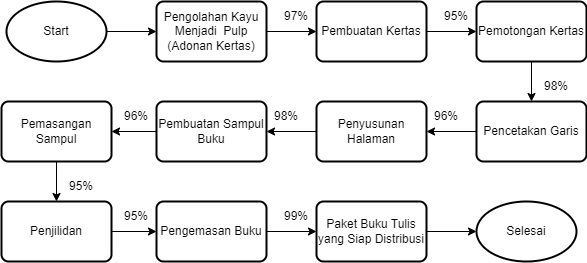

The diagram above was exported from draw.io. Its source (the exported page's mxGraphModel, read from the mxfile embedded in the PNG):
<mxGraphModel dx="767" dy="449" grid="1" gridSize="10" guides="1" tooltips="1" connect="1" arrows="1" fold="1" page="1" pageScale="1" pageWidth="850" pageHeight="1100" math="0" shadow="0">
  <root>
    <mxCell id="0" />
    <mxCell id="1" parent="0" />
    <mxCell id="-Ti0wh1XqU6cwh4t2Ok1-15" style="edgeStyle=orthogonalEdgeStyle;rounded=0;orthogonalLoop=1;jettySize=auto;html=1;" edge="1" parent="1" source="-Ti0wh1XqU6cwh4t2Ok1-2" target="-Ti0wh1XqU6cwh4t2Ok1-8">
      <mxGeometry relative="1" as="geometry" />
    </mxCell>
    <mxCell id="-Ti0wh1XqU6cwh4t2Ok1-2" value="Start" style="strokeWidth=2;html=1;shape=mxgraph.flowchart.start_1;whiteSpace=wrap;" vertex="1" parent="1">
      <mxGeometry x="50" y="140" width="100" height="60" as="geometry" />
    </mxCell>
    <mxCell id="-Ti0wh1XqU6cwh4t2Ok1-17" style="edgeStyle=orthogonalEdgeStyle;rounded=0;orthogonalLoop=1;jettySize=auto;html=1;" edge="1" parent="1" source="-Ti0wh1XqU6cwh4t2Ok1-3" target="-Ti0wh1XqU6cwh4t2Ok1-9">
      <mxGeometry relative="1" as="geometry" />
    </mxCell>
    <mxCell id="-Ti0wh1XqU6cwh4t2Ok1-3" value="Pembuatan Kertas" style="rounded=1;whiteSpace=wrap;html=1;absoluteArcSize=1;arcSize=14;strokeWidth=2;" vertex="1" parent="1">
      <mxGeometry x="360" y="140" width="110" height="60" as="geometry" />
    </mxCell>
    <mxCell id="-Ti0wh1XqU6cwh4t2Ok1-21" style="edgeStyle=orthogonalEdgeStyle;rounded=0;orthogonalLoop=1;jettySize=auto;html=1;" edge="1" parent="1" source="-Ti0wh1XqU6cwh4t2Ok1-4" target="-Ti0wh1XqU6cwh4t2Ok1-5">
      <mxGeometry relative="1" as="geometry" />
    </mxCell>
    <mxCell id="-Ti0wh1XqU6cwh4t2Ok1-4" value="Pembuatan Sampul Buku" style="rounded=1;whiteSpace=wrap;html=1;absoluteArcSize=1;arcSize=14;strokeWidth=2;" vertex="1" parent="1">
      <mxGeometry x="200" y="240" width="110" height="60" as="geometry" />
    </mxCell>
    <mxCell id="-Ti0wh1XqU6cwh4t2Ok1-22" style="edgeStyle=orthogonalEdgeStyle;rounded=0;orthogonalLoop=1;jettySize=auto;html=1;" edge="1" parent="1" source="-Ti0wh1XqU6cwh4t2Ok1-5" target="-Ti0wh1XqU6cwh4t2Ok1-12">
      <mxGeometry relative="1" as="geometry" />
    </mxCell>
    <mxCell id="-Ti0wh1XqU6cwh4t2Ok1-5" value="Pemasangan Sampul" style="rounded=1;whiteSpace=wrap;html=1;absoluteArcSize=1;arcSize=14;strokeWidth=2;" vertex="1" parent="1">
      <mxGeometry x="45" y="240" width="110" height="60" as="geometry" />
    </mxCell>
    <mxCell id="-Ti0wh1XqU6cwh4t2Ok1-24" style="edgeStyle=orthogonalEdgeStyle;rounded=0;orthogonalLoop=1;jettySize=auto;html=1;" edge="1" parent="1" source="-Ti0wh1XqU6cwh4t2Ok1-6" target="-Ti0wh1XqU6cwh4t2Ok1-14">
      <mxGeometry relative="1" as="geometry" />
    </mxCell>
    <mxCell id="-Ti0wh1XqU6cwh4t2Ok1-6" value="Pengemasan Buku" style="rounded=1;whiteSpace=wrap;html=1;absoluteArcSize=1;arcSize=14;strokeWidth=2;" vertex="1" parent="1">
      <mxGeometry x="200" y="340" width="110" height="60" as="geometry" />
    </mxCell>
    <mxCell id="-Ti0wh1XqU6cwh4t2Ok1-7" value="Selesai" style="strokeWidth=2;html=1;shape=mxgraph.flowchart.start_1;whiteSpace=wrap;" vertex="1" parent="1">
      <mxGeometry x="520" y="340" width="100" height="60" as="geometry" />
    </mxCell>
    <mxCell id="-Ti0wh1XqU6cwh4t2Ok1-16" style="edgeStyle=orthogonalEdgeStyle;rounded=0;orthogonalLoop=1;jettySize=auto;html=1;" edge="1" parent="1" source="-Ti0wh1XqU6cwh4t2Ok1-8" target="-Ti0wh1XqU6cwh4t2Ok1-3">
      <mxGeometry relative="1" as="geometry" />
    </mxCell>
    <mxCell id="-Ti0wh1XqU6cwh4t2Ok1-8" value="Pengolahan Kayu Menjadi&amp;nbsp; Pulp (Adonan Kertas)" style="rounded=1;whiteSpace=wrap;html=1;absoluteArcSize=1;arcSize=14;strokeWidth=2;" vertex="1" parent="1">
      <mxGeometry x="200" y="140" width="110" height="60" as="geometry" />
    </mxCell>
    <mxCell id="-Ti0wh1XqU6cwh4t2Ok1-18" style="edgeStyle=orthogonalEdgeStyle;rounded=0;orthogonalLoop=1;jettySize=auto;html=1;" edge="1" parent="1" source="-Ti0wh1XqU6cwh4t2Ok1-9" target="-Ti0wh1XqU6cwh4t2Ok1-10">
      <mxGeometry relative="1" as="geometry" />
    </mxCell>
    <mxCell id="-Ti0wh1XqU6cwh4t2Ok1-9" value="Pemotongan Kertas" style="rounded=1;whiteSpace=wrap;html=1;absoluteArcSize=1;arcSize=14;strokeWidth=2;" vertex="1" parent="1">
      <mxGeometry x="520" y="140" width="110" height="60" as="geometry" />
    </mxCell>
    <mxCell id="-Ti0wh1XqU6cwh4t2Ok1-19" style="edgeStyle=orthogonalEdgeStyle;rounded=0;orthogonalLoop=1;jettySize=auto;html=1;" edge="1" parent="1" source="-Ti0wh1XqU6cwh4t2Ok1-10" target="-Ti0wh1XqU6cwh4t2Ok1-11">
      <mxGeometry relative="1" as="geometry" />
    </mxCell>
    <mxCell id="-Ti0wh1XqU6cwh4t2Ok1-10" value="Pencetakan Garis" style="rounded=1;whiteSpace=wrap;html=1;absoluteArcSize=1;arcSize=14;strokeWidth=2;" vertex="1" parent="1">
      <mxGeometry x="520" y="240" width="110" height="60" as="geometry" />
    </mxCell>
    <mxCell id="-Ti0wh1XqU6cwh4t2Ok1-20" style="edgeStyle=orthogonalEdgeStyle;rounded=0;orthogonalLoop=1;jettySize=auto;html=1;" edge="1" parent="1" source="-Ti0wh1XqU6cwh4t2Ok1-11" target="-Ti0wh1XqU6cwh4t2Ok1-4">
      <mxGeometry relative="1" as="geometry" />
    </mxCell>
    <mxCell id="-Ti0wh1XqU6cwh4t2Ok1-11" value="Penyusunan Halaman" style="rounded=1;whiteSpace=wrap;html=1;absoluteArcSize=1;arcSize=14;strokeWidth=2;" vertex="1" parent="1">
      <mxGeometry x="360" y="240" width="110" height="60" as="geometry" />
    </mxCell>
    <mxCell id="-Ti0wh1XqU6cwh4t2Ok1-23" style="edgeStyle=orthogonalEdgeStyle;rounded=0;orthogonalLoop=1;jettySize=auto;html=1;" edge="1" parent="1" source="-Ti0wh1XqU6cwh4t2Ok1-12" target="-Ti0wh1XqU6cwh4t2Ok1-6">
      <mxGeometry relative="1" as="geometry" />
    </mxCell>
    <mxCell id="-Ti0wh1XqU6cwh4t2Ok1-12" value="Penjilidan" style="rounded=1;whiteSpace=wrap;html=1;absoluteArcSize=1;arcSize=14;strokeWidth=2;" vertex="1" parent="1">
      <mxGeometry x="45" y="340" width="110" height="60" as="geometry" />
    </mxCell>
    <mxCell id="-Ti0wh1XqU6cwh4t2Ok1-25" style="edgeStyle=orthogonalEdgeStyle;rounded=0;orthogonalLoop=1;jettySize=auto;html=1;" edge="1" parent="1" source="-Ti0wh1XqU6cwh4t2Ok1-14" target="-Ti0wh1XqU6cwh4t2Ok1-7">
      <mxGeometry relative="1" as="geometry" />
    </mxCell>
    <mxCell id="-Ti0wh1XqU6cwh4t2Ok1-14" value="Paket Buku Tulis yang Siap Distribusi" style="rounded=1;whiteSpace=wrap;html=1;absoluteArcSize=1;arcSize=14;strokeWidth=2;" vertex="1" parent="1">
      <mxGeometry x="360" y="340" width="110" height="60" as="geometry" />
    </mxCell>
    <mxCell id="-Ti0wh1XqU6cwh4t2Ok1-26" value="97%" style="text;html=1;align=center;verticalAlign=middle;whiteSpace=wrap;rounded=0;" vertex="1" parent="1">
      <mxGeometry x="310" y="140" width="60" height="30" as="geometry" />
    </mxCell>
    <mxCell id="-Ti0wh1XqU6cwh4t2Ok1-27" value="95%&lt;span style=&quot;color: rgba(0, 0, 0, 0); font-family: monospace; font-size: 0px; text-align: start; text-wrap-mode: nowrap;&quot;&gt;%3CmxGraphModel%3E%3Croot%3E%3CmxCell%20id%3D%220%22%2F%3E%3CmxCell%20id%3D%221%22%20parent%3D%220%22%2F%3E%3CmxCell%20id%3D%222%22%20value%3D%2297%25%22%20style%3D%22text%3Bhtml%3D1%3Balign%3Dcenter%3BverticalAlign%3Dmiddle%3BwhiteSpace%3Dwrap%3Brounded%3D0%3B%22%20vertex%3D%221%22%20parent%3D%221%22%3E%3CmxGeometry%20x%3D%22310%22%20y%3D%22140%22%20width%3D%2260%22%20height%3D%2230%22%20as%3D%22geometry%22%2F%3E%3C%2FmxCell%3E%3C%2Froot%3E%3C%2FmxGraphModel%3E&lt;/span&gt;" style="text;html=1;align=center;verticalAlign=middle;whiteSpace=wrap;rounded=0;" vertex="1" parent="1">
      <mxGeometry x="470" y="140" width="60" height="30" as="geometry" />
    </mxCell>
    <mxCell id="-Ti0wh1XqU6cwh4t2Ok1-28" value="98%" style="text;html=1;align=center;verticalAlign=middle;whiteSpace=wrap;rounded=0;" vertex="1" parent="1">
      <mxGeometry x="570" y="210" width="60" height="30" as="geometry" />
    </mxCell>
    <mxCell id="-Ti0wh1XqU6cwh4t2Ok1-29" value="96%" style="text;html=1;align=center;verticalAlign=middle;whiteSpace=wrap;rounded=0;" vertex="1" parent="1">
      <mxGeometry x="460" y="240" width="60" height="30" as="geometry" />
    </mxCell>
    <mxCell id="-Ti0wh1XqU6cwh4t2Ok1-30" value="98%" style="text;html=1;align=center;verticalAlign=middle;whiteSpace=wrap;rounded=0;" vertex="1" parent="1">
      <mxGeometry x="300" y="240" width="60" height="30" as="geometry" />
    </mxCell>
    <mxCell id="-Ti0wh1XqU6cwh4t2Ok1-31" value="96%" style="text;html=1;align=center;verticalAlign=middle;whiteSpace=wrap;rounded=0;" vertex="1" parent="1">
      <mxGeometry x="150" y="240" width="60" height="30" as="geometry" />
    </mxCell>
    <mxCell id="-Ti0wh1XqU6cwh4t2Ok1-32" value="95%" style="text;html=1;align=center;verticalAlign=middle;whiteSpace=wrap;rounded=0;" vertex="1" parent="1">
      <mxGeometry x="95" y="310" width="60" height="30" as="geometry" />
    </mxCell>
    <mxCell id="-Ti0wh1XqU6cwh4t2Ok1-33" value="95%" style="text;html=1;align=center;verticalAlign=middle;whiteSpace=wrap;rounded=0;" vertex="1" parent="1">
      <mxGeometry x="150" y="340" width="60" height="30" as="geometry" />
    </mxCell>
    <mxCell id="-Ti0wh1XqU6cwh4t2Ok1-34" value="99%" style="text;html=1;align=center;verticalAlign=middle;whiteSpace=wrap;rounded=0;" vertex="1" parent="1">
      <mxGeometry x="310" y="340" width="60" height="30" as="geometry" />
    </mxCell>
  </root>
</mxGraphModel>